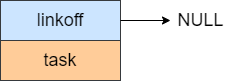

The diagram above was exported from draw.io. Its source (the exported page's mxGraphModel, read from the mxfile embedded in the PNG):
<mxGraphModel dx="1102" dy="857" grid="1" gridSize="10" guides="1" tooltips="1" connect="1" arrows="1" fold="1" page="1" pageScale="1" pageWidth="827" pageHeight="1169" math="0" shadow="0">
  <root>
    <mxCell id="0" />
    <mxCell id="1" parent="0" />
    <mxCell id="qIbx6IQctrCrYS0vQOsY-1" value="&lt;font style=&quot;font-size: 18px&quot;&gt;linkoff&lt;/font&gt;" style="rounded=0;whiteSpace=wrap;html=1;fillColor=#cce5ff;strokeColor=#36393d;" vertex="1" parent="1">
      <mxGeometry x="80" y="240" width="120" height="40" as="geometry" />
    </mxCell>
    <mxCell id="qIbx6IQctrCrYS0vQOsY-2" value="&lt;font style=&quot;font-size: 18px&quot;&gt;task&lt;/font&gt;" style="rounded=0;whiteSpace=wrap;html=1;fillColor=#ffcc99;strokeColor=#36393d;" vertex="1" parent="1">
      <mxGeometry x="80" y="280" width="120" height="40" as="geometry" />
    </mxCell>
    <mxCell id="qIbx6IQctrCrYS0vQOsY-3" value="" style="endArrow=classic;html=1;rounded=0;fontSize=18;exitX=1;exitY=0.5;exitDx=0;exitDy=0;" edge="1" parent="1" source="qIbx6IQctrCrYS0vQOsY-1">
      <mxGeometry width="50" height="50" relative="1" as="geometry">
        <mxPoint x="290" y="290" as="sourcePoint" />
        <mxPoint x="250" y="260" as="targetPoint" />
      </mxGeometry>
    </mxCell>
    <mxCell id="qIbx6IQctrCrYS0vQOsY-4" value="NULL" style="text;html=1;resizable=0;autosize=1;align=center;verticalAlign=middle;points=[];fillColor=none;strokeColor=none;rounded=0;fontSize=18;" vertex="1" parent="1">
      <mxGeometry x="250" y="245" width="60" height="30" as="geometry" />
    </mxCell>
  </root>
</mxGraphModel>